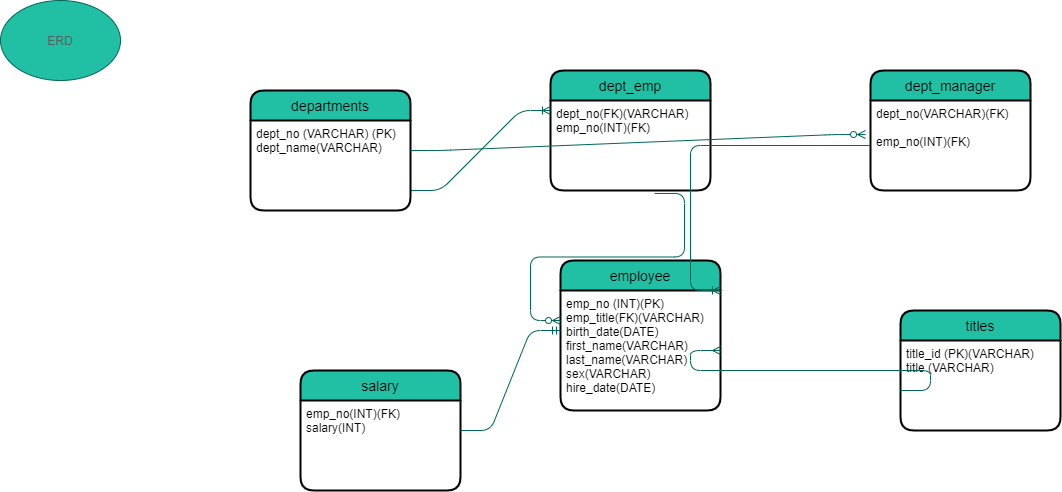

The diagram above was exported from draw.io. Its source (the exported page's mxGraphModel, read from the mxfile embedded in the PNG):
<mxGraphModel dx="1952" dy="565" grid="1" gridSize="10" guides="1" tooltips="1" connect="1" arrows="1" fold="1" page="1" pageScale="1" pageWidth="850" pageHeight="1100" math="0" shadow="0">
  <root>
    <mxCell id="0" />
    <mxCell id="1" parent="0" />
    <mxCell id="I1lJe4U0mRIJaK1HDbh8-128" value="dept_emp" style="swimlane;childLayout=stackLayout;horizontal=1;startSize=30;horizontalStack=0;rounded=1;fontSize=14;fontStyle=0;strokeWidth=2;resizeParent=0;resizeLast=1;shadow=0;dashed=0;align=center;fillColor=#21C0A5;" vertex="1" parent="1">
      <mxGeometry x="200" y="210" width="160" height="120" as="geometry" />
    </mxCell>
    <mxCell id="I1lJe4U0mRIJaK1HDbh8-129" value="dept_no(FK)(VARCHAR)&#10;emp_no(INT)(FK)&#10;" style="align=left;strokeColor=none;fillColor=none;spacingLeft=4;fontSize=12;verticalAlign=top;resizable=0;rotatable=0;part=1;" vertex="1" parent="I1lJe4U0mRIJaK1HDbh8-128">
      <mxGeometry y="30" width="160" height="90" as="geometry" />
    </mxCell>
    <mxCell id="I1lJe4U0mRIJaK1HDbh8-139" value="titles" style="swimlane;childLayout=stackLayout;horizontal=1;startSize=30;horizontalStack=0;rounded=1;fontSize=14;fontStyle=0;strokeWidth=2;resizeParent=0;resizeLast=1;shadow=0;dashed=0;align=center;fillColor=#21C0A5;" vertex="1" parent="1">
      <mxGeometry x="550" y="450" width="160" height="120" as="geometry" />
    </mxCell>
    <mxCell id="I1lJe4U0mRIJaK1HDbh8-140" value="title_id (PK)(VARCHAR)&#10;title (VARCHAR)&#10;" style="align=left;strokeColor=none;fillColor=none;spacingLeft=4;fontSize=12;verticalAlign=top;resizable=0;rotatable=0;part=1;" vertex="1" parent="I1lJe4U0mRIJaK1HDbh8-139">
      <mxGeometry y="30" width="160" height="90" as="geometry" />
    </mxCell>
    <mxCell id="I1lJe4U0mRIJaK1HDbh8-144" value="" style="edgeStyle=entityRelationEdgeStyle;fontSize=12;html=1;endArrow=ERoneToMany;strokeColor=#006658;fillColor=#21C0A5;entryX=0;entryY=0.111;entryDx=0;entryDy=0;entryPerimeter=0;" edge="1" parent="1" target="I1lJe4U0mRIJaK1HDbh8-129">
      <mxGeometry width="100" height="100" relative="1" as="geometry">
        <mxPoint x="60" y="330" as="sourcePoint" />
        <mxPoint x="160" y="230" as="targetPoint" />
      </mxGeometry>
    </mxCell>
    <mxCell id="I1lJe4U0mRIJaK1HDbh8-131" value="dept_manager" style="swimlane;childLayout=stackLayout;horizontal=1;startSize=30;horizontalStack=0;rounded=1;fontSize=14;fontStyle=0;strokeWidth=2;resizeParent=0;resizeLast=1;shadow=0;dashed=0;align=center;fillColor=#21C0A5;" vertex="1" parent="1">
      <mxGeometry x="520" y="210" width="160" height="120" as="geometry" />
    </mxCell>
    <mxCell id="I1lJe4U0mRIJaK1HDbh8-132" value="dept_no(VARCHAR)(FK)&#10;&#10;emp_no(INT)(FK)&#10;" style="align=left;strokeColor=none;fillColor=none;spacingLeft=4;fontSize=12;verticalAlign=top;resizable=0;rotatable=0;part=1;" vertex="1" parent="I1lJe4U0mRIJaK1HDbh8-131">
      <mxGeometry y="30" width="160" height="90" as="geometry" />
    </mxCell>
    <mxCell id="I1lJe4U0mRIJaK1HDbh8-142" value="salary" style="swimlane;childLayout=stackLayout;horizontal=1;startSize=30;horizontalStack=0;rounded=1;fontSize=14;fontStyle=0;strokeWidth=2;resizeParent=0;resizeLast=1;shadow=0;dashed=0;align=center;fillColor=#21C0A5;" vertex="1" parent="1">
      <mxGeometry x="-50" y="510" width="160" height="120" as="geometry" />
    </mxCell>
    <mxCell id="I1lJe4U0mRIJaK1HDbh8-143" value="emp_no(INT)(FK)&#10;salary(INT)&#10;" style="align=left;strokeColor=none;fillColor=none;spacingLeft=4;fontSize=12;verticalAlign=top;resizable=0;rotatable=0;part=1;" vertex="1" parent="I1lJe4U0mRIJaK1HDbh8-142">
      <mxGeometry y="30" width="160" height="90" as="geometry" />
    </mxCell>
    <mxCell id="I1lJe4U0mRIJaK1HDbh8-133" value="employee" style="swimlane;childLayout=stackLayout;horizontal=1;startSize=30;horizontalStack=0;rounded=1;fontSize=14;fontStyle=0;strokeWidth=2;resizeParent=0;resizeLast=1;shadow=0;dashed=0;align=center;fillColor=#21C0A5;" vertex="1" parent="1">
      <mxGeometry x="210" y="400" width="160" height="150" as="geometry" />
    </mxCell>
    <mxCell id="I1lJe4U0mRIJaK1HDbh8-134" value="emp_no (INT)(PK)&#10;emp_title(FK)(VARCHAR)&#10;birth_date(DATE)&#10;first_name(VARCHAR)&#10;last_name(VARCHAR)&#10;sex(VARCHAR)&#10;hire_date(DATE)" style="align=left;strokeColor=none;fillColor=none;spacingLeft=4;fontSize=12;verticalAlign=top;resizable=0;rotatable=0;part=1;" vertex="1" parent="I1lJe4U0mRIJaK1HDbh8-133">
      <mxGeometry y="30" width="160" height="120" as="geometry" />
    </mxCell>
    <mxCell id="I1lJe4U0mRIJaK1HDbh8-126" value="departments" style="swimlane;childLayout=stackLayout;horizontal=1;startSize=30;horizontalStack=0;rounded=1;fontSize=14;fontStyle=0;strokeWidth=2;resizeParent=0;resizeLast=1;shadow=0;dashed=0;align=center;fillColor=#21C0A5;" vertex="1" parent="1">
      <mxGeometry x="-100" y="230" width="160" height="120" as="geometry" />
    </mxCell>
    <mxCell id="I1lJe4U0mRIJaK1HDbh8-127" value="dept_no (VARCHAR) (PK) &#10;dept_name(VARCHAR)&#10;" style="align=left;strokeColor=none;fillColor=none;spacingLeft=4;fontSize=12;verticalAlign=top;resizable=0;rotatable=0;part=1;" vertex="1" parent="I1lJe4U0mRIJaK1HDbh8-126">
      <mxGeometry y="30" width="160" height="90" as="geometry" />
    </mxCell>
    <mxCell id="I1lJe4U0mRIJaK1HDbh8-150" value="ERD" style="ellipse;whiteSpace=wrap;html=1;strokeColor=#006658;fillColor=#21C0A5;fontColor=#5C5C5C;" vertex="1" parent="1">
      <mxGeometry x="-350" y="140" width="120" height="80" as="geometry" />
    </mxCell>
    <mxCell id="I1lJe4U0mRIJaK1HDbh8-152" value="" style="edgeStyle=entityRelationEdgeStyle;fontSize=12;html=1;endArrow=ERzeroToMany;endFill=1;strokeColor=#006658;fillColor=#21C0A5;entryX=-0.031;entryY=0.378;entryDx=0;entryDy=0;entryPerimeter=0;" edge="1" parent="1" source="I1lJe4U0mRIJaK1HDbh8-126" target="I1lJe4U0mRIJaK1HDbh8-132">
      <mxGeometry width="100" height="100" relative="1" as="geometry">
        <mxPoint x="430" y="300" as="sourcePoint" />
        <mxPoint x="530" y="200" as="targetPoint" />
      </mxGeometry>
    </mxCell>
    <mxCell id="I1lJe4U0mRIJaK1HDbh8-154" value="" style="edgeStyle=entityRelationEdgeStyle;fontSize=12;html=1;endArrow=ERzeroToMany;endFill=1;strokeColor=#006658;fillColor=#21C0A5;exitX=0.65;exitY=1.033;exitDx=0;exitDy=0;exitPerimeter=0;entryX=0;entryY=0.25;entryDx=0;entryDy=0;" edge="1" parent="1" source="I1lJe4U0mRIJaK1HDbh8-129" target="I1lJe4U0mRIJaK1HDbh8-134">
      <mxGeometry width="100" height="100" relative="1" as="geometry">
        <mxPoint x="100" y="400" as="sourcePoint" />
        <mxPoint x="200" y="300" as="targetPoint" />
      </mxGeometry>
    </mxCell>
    <mxCell id="I1lJe4U0mRIJaK1HDbh8-155" value="" style="edgeStyle=entityRelationEdgeStyle;fontSize=12;html=1;endArrow=ERmany;strokeColor=#006658;fillColor=#21C0A5;entryX=1;entryY=0.5;entryDx=0;entryDy=0;" edge="1" parent="1" target="I1lJe4U0mRIJaK1HDbh8-134">
      <mxGeometry width="100" height="100" relative="1" as="geometry">
        <mxPoint x="550" y="530" as="sourcePoint" />
        <mxPoint x="500" y="440" as="targetPoint" />
      </mxGeometry>
    </mxCell>
    <mxCell id="I1lJe4U0mRIJaK1HDbh8-146" value="" style="edgeStyle=entityRelationEdgeStyle;fontSize=12;html=1;endArrow=ERoneToMany;strokeColor=#006658;fillColor=#21C0A5;entryX=1;entryY=0;entryDx=0;entryDy=0;" edge="1" parent="1" source="I1lJe4U0mRIJaK1HDbh8-132" target="I1lJe4U0mRIJaK1HDbh8-134">
      <mxGeometry width="100" height="100" relative="1" as="geometry">
        <mxPoint x="500" y="330" as="sourcePoint" />
        <mxPoint x="510" y="270" as="targetPoint" />
      </mxGeometry>
    </mxCell>
    <mxCell id="I1lJe4U0mRIJaK1HDbh8-156" value="" style="edgeStyle=entityRelationEdgeStyle;fontSize=12;html=1;endArrow=ERmandOne;strokeColor=#006658;fillColor=#21C0A5;" edge="1" parent="1">
      <mxGeometry width="100" height="100" relative="1" as="geometry">
        <mxPoint x="110" y="570" as="sourcePoint" />
        <mxPoint x="210" y="470" as="targetPoint" />
      </mxGeometry>
    </mxCell>
  </root>
</mxGraphModel>